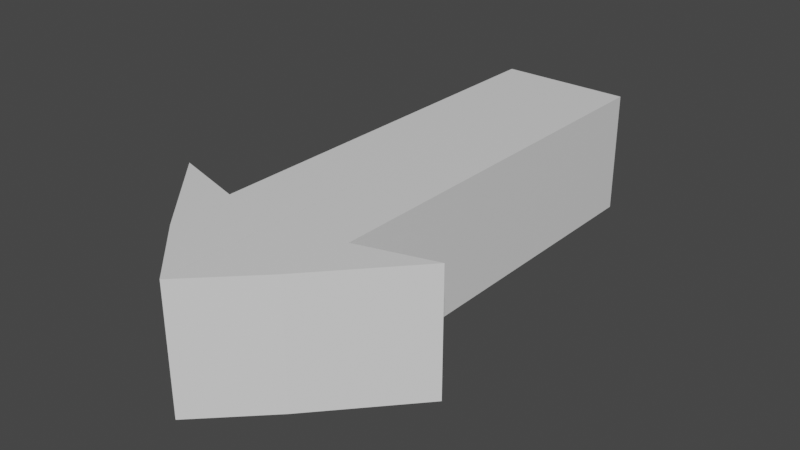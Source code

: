 # Source: arrow.blend  (saved by Blender 3.6.11; exported with 4.5.12 LTS)
import bpy
from mathutils import Matrix  # noqa: F401  (used for matrix-valued properties, if any)

bpy.ops.wm.read_factory_settings(use_empty=True)
scene = bpy.context.scene
scene.name = 'Scene'

# ---- collections
col_collection = bpy.data.collections.new('Collection'); scene.collection.children.link(col_collection)

# ---- materials (node trees are filled in below, after node groups)
mat_material = bpy.data.materials.new('Material')
mat_material.alpha_threshold = 0.0
mat_material.use_transparent_shadow = False
mat_material.roughness = 0.5
mat_material.line_color = (0.0, 0.0, 0.0, 1.0)

# ---- node groups
ng_auto_smooth = bpy.data.node_groups.new('Auto Smooth', 'GeometryNodeTree')
_s = ng_auto_smooth.interface.new_socket(name='Geometry', in_out='OUTPUT', socket_type='NodeSocketGeometry')
_s = ng_auto_smooth.interface.new_socket(name='Geometry', in_out='INPUT', socket_type='NodeSocketGeometry')
_s = ng_auto_smooth.interface.new_socket(name='Angle', in_out='INPUT', socket_type='NodeSocketFloat')
_s.subtype = 'ANGLE'
_s.min_value = 0.0
_s.max_value = 3.142
ng_auto_smooth.is_modifier = True
_N = ng_auto_smooth.nodes; _L = ng_auto_smooth.links
n0 = _N.new('NodeGroupOutput'); n0.name = 'Group Output'; n0.location = (480, -100)
n1 = _N.new('NodeGroupInput'); n1.name = 'Group Input'; n1.location = (-420, -300)
n2 = _N.new('NodeGroupInput'); n2.name = 'Group Input.001'; n2.location = (-60, -100)
n3 = _N.new('GeometryNodeSetShadeSmooth'); n3.name = 'Set Shade Smooth'; n3.location = (120, -100)
n3.domain = 'EDGE'
n4 = _N.new('GeometryNodeSetShadeSmooth'); n4.name = 'Set Shade Smooth.001'; n4.location = (300, -100)
n5 = _N.new('GeometryNodeInputMeshEdgeAngle'); n5.name = 'Edge Angle'; n5.location = (-420, -220)
n6 = _N.new('GeometryNodeInputEdgeSmooth'); n6.name = 'Is Edge Smooth'; n6.location = (-60, -160)
n7 = _N.new('GeometryNodeInputShadeSmooth'); n7.name = 'Is Face Smooth'; n7.location = (-240, -340)
n8 = _N.new('FunctionNodeBooleanMath'); n8.name = 'Boolean Math'; n8.location = (-60, -220)
n9 = _N.new('FunctionNodeCompare'); n9.name = 'Compare'; n9.location = (-240, -180)
n9.operation = 'LESS_EQUAL'
_L.new(n5.outputs[0], n9.inputs[0])
_L.new(n4.outputs[0], n0.inputs[0])
_L.new(n1.outputs[1], n9.inputs[1])
_L.new(n9.outputs[0], n8.inputs[0])
_L.new(n7.outputs[0], n8.inputs[1])
_L.new(n2.outputs[0], n3.inputs[0])
_L.new(n6.outputs[0], n3.inputs[1])
_L.new(n3.outputs[0], n4.inputs[0])
_L.new(n8.outputs[0], n3.inputs[2])
n0.is_active_output = True

# ---- material node trees
mat_material.use_nodes = True; mat_material.node_tree.nodes.clear()
_N = mat_material.node_tree.nodes; _L = mat_material.node_tree.links
n0 = _N.new('ShaderNodeOutputMaterial'); n0.name = 'Material Output'; n0.location = (300, 300)
n1 = _N.new('ShaderNodeBsdfPrincipled'); n1.name = 'Principled BSDF'; n1.location = (10, 300)
n1.distribution = 'GGX'
n1.subsurface_method = 'RANDOM_WALK_SKIN'
n1.inputs[3].default_value = 1.45
n1.inputs[27].default_value = (0.0, 0.0, 0.0, 1.0)
n1.inputs[28].default_value = 1.0
_L.new(n1.outputs[0], n0.inputs[0])
n0.is_active_output = True

# ---- world
world_world = bpy.data.worlds.new('World'); scene.world = world_world
world_world.use_nodes = True; world_world.node_tree.nodes.clear()
_N = world_world.node_tree.nodes; _L = world_world.node_tree.links
n0 = _N.new('ShaderNodeOutputWorld'); n0.name = 'World Output'; n0.location = (300, 300)
n1 = _N.new('ShaderNodeBackground'); n1.name = 'Background'; n1.location = (10, 300)
n1.inputs[0].default_value = (0.05088, 0.05088, 0.05088, 1.0)
_L.new(n1.outputs[0], n0.inputs[0])
n0.is_active_output = True
world_world.color = (0.05088, 0.05088, 0.05088)
world_world.use_sun_shadow = False
world_world.sun_shadow_jitter_overblur = 0.0

# ---- meshes
me_cube = bpy.data.meshes.new('Cube')
me_cube.from_pydata([(1.073, 1.0, 1.0), (1.073, 1.0, -1.0), (0.9886, -6.685, 1.0), (0.9886, -6.685, -1.0), (0.001304, 1.0, 1.0), (0.001304, 1.0, -1.0), (0.001304, -7.662, 1.0), (0.001304, -7.662, -1.0), (0.001304, -5.6, -1.0), (1.073, -5.6, 1.0), (0.001304, -5.6, 1.0), (1.073, -5.6, -1.0), (2.289, -5.253, 1.0), (2.289, -5.253, -1.0)], [], [(9, 10, 6, 2), (8, 10, 4, 5), (8, 11, 3, 7), (11, 9, 12, 13), (5, 4, 0, 1), (1, 0, 9, 11), (5, 1, 11, 8), (7, 6, 10, 8), (0, 4, 10, 9), (3, 13, 12, 2), (3, 11, 13), (9, 2, 12), (7, 3, 2, 6)])
_uv = me_cube.uv_layers.new(name='UVMap')
_uv.uv.foreach_set('vector', [0.625, 0.625, 0.875, 0.625, 0.875, 0.75, 0.625, 0.75, 0.375, 0.125, 0.625, 0.125, 0.625, 0.25, 0.375, 0.25, 0.125, 0.625, 0.375, 0.625, 0.375, 0.75, 0.125, 0.75, 0.375, 0.625, 0.625, 0.625, 0.625, 0.625, 0.375, 0.625, 0.375, 0.25, 0.625, 0.25, 0.625, 0.5, 0.375, 0.5, 0.375, 0.5, 0.625, 0.5, 0.625, 0.625, 0.375, 0.625, 0.125, 0.5, 0.375, 0.5, 0.375, 0.625, 0.125, 0.625, 0.375, 0.0, 0.625, 0.0, 0.625, 0.125, 0.375, 0.125, 0.625, 0.5, 0.875, 0.5, 0.875, 0.625, 0.625, 0.625, 0.375, 0.75, 0.375, 0.625, 0.625, 0.625, 0.625, 0.75, 0.375, 0.75, 0.375, 0.625, 0.375, 0.625, 0.625, 0.625, 0.625, 0.75, 0.625, 0.625, 0.375, 1.0, 0.375, 0.75, 0.625, 0.75, 0.625, 1.0])
me_cube.materials.append(mat_material)
me_cube.use_mirror_vertex_groups = False
me_cube.update()

# ---- objects
ob_cube = bpy.data.objects.new('Cube', me_cube)

# ---- transforms, parenting, visibility, modifiers, constraints
ob_cube.location = (0.0, 0.0, 0.0)
ob_cube.lock_rotations_4d = False
ob_cube.empty_display_type = 'ARROWS'
ob_cube.lineart.crease_threshold = 0.0
_m = ob_cube.modifiers.new('Mirror', 'MIRROR')
_m = ob_cube.modifiers.new('Auto Smooth', 'NODES')
_m.node_group = ng_auto_smooth
_gi = [s.identifier for s in ng_auto_smooth.interface.items_tree if s.item_type == 'SOCKET' and s.in_out == 'INPUT']
_m[_gi[1]] = 0.5376  # Angle

# ---- collection membership
col_collection.objects.link(ob_cube)

# ---- scene / render settings (as saved in the file)
scene.frame_start = 1; scene.frame_end = 250; scene.frame_set(1)
scene.render.engine = 'BLENDER_EEVEE_NEXT'
scene.cycles.sampling_pattern = 'TABULATED_SOBOL'
scene.view_settings.view_transform = 'Filmic'
bpy.context.view_layer.update()

# ---- added for rendering (the .blend has no active camera and no usable light): camera, sun
cam_auto = bpy.data.cameras.new('AutoCamera')
cam_auto.lens = 50.0
cam_auto.sensor_width = 36.0
cam_auto.clip_end = 1000.0
ob_auto_camera = bpy.data.objects.new('AutoCamera', cam_auto)
scene.collection.objects.link(ob_auto_camera)
ob_auto_camera.location = (9.25164, -14.433, 7.40132)
ob_auto_camera.rotation_euler = (1.09748, -7.21219e-08, 0.694738)
scene.camera = ob_auto_camera
light_auto_sun = bpy.data.lights.new('AutoSun', 'SUN')
light_auto_sun.energy = 3.0
light_auto_sun.angle = 0.0523599
ob_auto_sun = bpy.data.objects.new('AutoSun', light_auto_sun)
scene.collection.objects.link(ob_auto_sun)
ob_auto_sun.rotation_euler = (0.872665, 0.174533, 0.523599)
bpy.context.view_layer.update()
